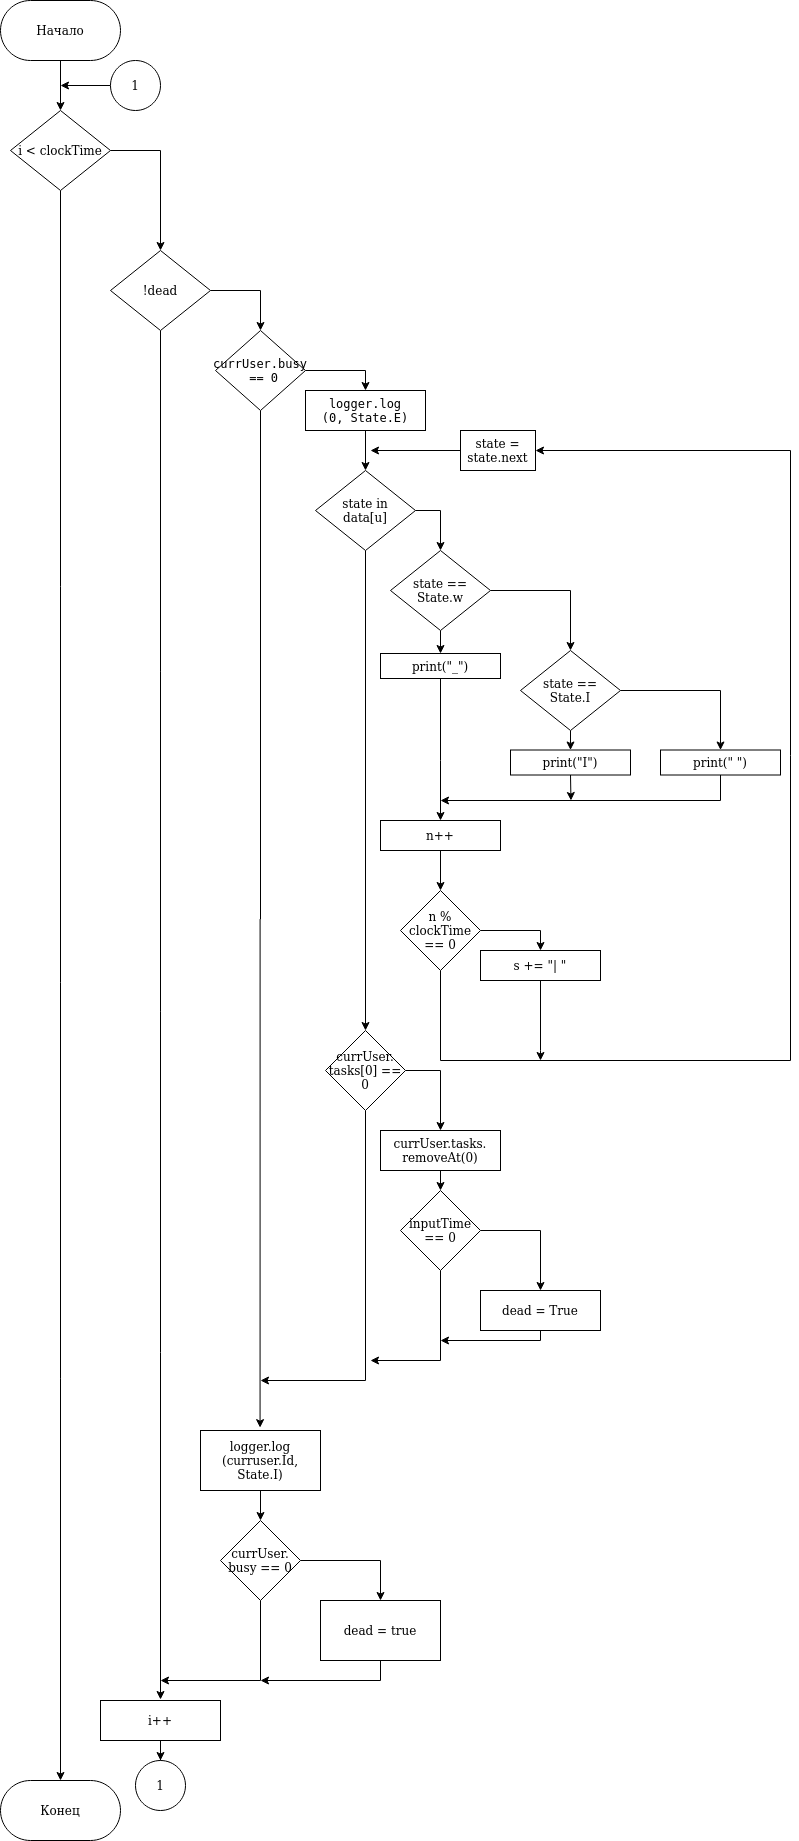

The diagram above was exported from draw.io. Its source (the exported page's mxGraphModel, read from the mxfile embedded in the PNG):
<mxGraphModel dx="524" dy="765" grid="1" gridSize="10" guides="1" tooltips="1" connect="1" arrows="1" fold="1" page="1" pageScale="1" pageWidth="827" pageHeight="1169" math="0" shadow="0">
  <root>
    <mxCell id="0" />
    <mxCell id="1" parent="0" />
    <mxCell id="XvPyNzLsEhSQB6gip6By-17" style="edgeStyle=orthogonalEdgeStyle;rounded=0;orthogonalLoop=1;jettySize=auto;html=1;exitX=1;exitY=0.5;exitDx=0;exitDy=0;entryX=0.5;entryY=0;entryDx=0;entryDy=0;fontColor=#000000;" edge="1" parent="1" source="XvPyNzLsEhSQB6gip6By-1" target="XvPyNzLsEhSQB6gip6By-2">
      <mxGeometry relative="1" as="geometry">
        <mxPoint x="120" y="250" as="sourcePoint" />
      </mxGeometry>
    </mxCell>
    <mxCell id="XvPyNzLsEhSQB6gip6By-78" style="edgeStyle=orthogonalEdgeStyle;rounded=0;orthogonalLoop=1;jettySize=auto;html=1;exitX=0.5;exitY=1;exitDx=0;exitDy=0;entryX=0.5;entryY=0;entryDx=0;entryDy=0;fontColor=#000000;" edge="1" parent="1" source="XvPyNzLsEhSQB6gip6By-1" target="XvPyNzLsEhSQB6gip6By-77">
      <mxGeometry relative="1" as="geometry" />
    </mxCell>
    <mxCell id="XvPyNzLsEhSQB6gip6By-1" value="i &amp;lt; clockTime" style="rhombus;whiteSpace=wrap;html=1;" vertex="1" parent="1">
      <mxGeometry x="20" y="150" width="100" height="80" as="geometry" />
    </mxCell>
    <mxCell id="XvPyNzLsEhSQB6gip6By-18" style="edgeStyle=orthogonalEdgeStyle;rounded=0;orthogonalLoop=1;jettySize=auto;html=1;exitX=1;exitY=0.5;exitDx=0;exitDy=0;entryX=0.5;entryY=0;entryDx=0;entryDy=0;fontColor=#000000;" edge="1" parent="1" source="XvPyNzLsEhSQB6gip6By-2" target="XvPyNzLsEhSQB6gip6By-3">
      <mxGeometry relative="1" as="geometry" />
    </mxCell>
    <mxCell id="XvPyNzLsEhSQB6gip6By-68" style="edgeStyle=orthogonalEdgeStyle;rounded=0;orthogonalLoop=1;jettySize=auto;html=1;exitX=0.5;exitY=1;exitDx=0;exitDy=0;fontColor=#000000;" edge="1" parent="1" source="XvPyNzLsEhSQB6gip6By-2">
      <mxGeometry relative="1" as="geometry">
        <mxPoint x="170" y="1739" as="targetPoint" />
      </mxGeometry>
    </mxCell>
    <mxCell id="XvPyNzLsEhSQB6gip6By-2" value="!dead" style="rhombus;whiteSpace=wrap;html=1;" vertex="1" parent="1">
      <mxGeometry x="120" y="290" width="100" height="80" as="geometry" />
    </mxCell>
    <mxCell id="XvPyNzLsEhSQB6gip6By-22" style="edgeStyle=orthogonalEdgeStyle;rounded=0;orthogonalLoop=1;jettySize=auto;html=1;exitX=1;exitY=0.5;exitDx=0;exitDy=0;entryX=0.5;entryY=0;entryDx=0;entryDy=0;fontColor=#000000;" edge="1" parent="1" source="XvPyNzLsEhSQB6gip6By-3" target="XvPyNzLsEhSQB6gip6By-4">
      <mxGeometry relative="1" as="geometry" />
    </mxCell>
    <mxCell id="XvPyNzLsEhSQB6gip6By-55" style="edgeStyle=orthogonalEdgeStyle;rounded=0;orthogonalLoop=1;jettySize=auto;html=1;exitX=0.5;exitY=1;exitDx=0;exitDy=0;fontColor=#000000;" edge="1" parent="1" source="XvPyNzLsEhSQB6gip6By-3">
      <mxGeometry relative="1" as="geometry">
        <mxPoint x="269.57142857142867" y="1467.142857142857" as="targetPoint" />
      </mxGeometry>
    </mxCell>
    <mxCell id="XvPyNzLsEhSQB6gip6By-3" value="&lt;pre style=&quot;font-family: &amp;#34;jetbrains mono&amp;#34; , monospace&quot;&gt;&lt;span&gt;currUser.busy&lt;br&gt; == 0&lt;/span&gt;&lt;/pre&gt;" style="rhombus;whiteSpace=wrap;html=1;fillColor=#FFFFFF;labelBackgroundColor=none;" vertex="1" parent="1">
      <mxGeometry x="225" y="370" width="90" height="80" as="geometry" />
    </mxCell>
    <mxCell id="XvPyNzLsEhSQB6gip6By-20" style="edgeStyle=orthogonalEdgeStyle;rounded=0;orthogonalLoop=1;jettySize=auto;html=1;exitX=0.5;exitY=1;exitDx=0;exitDy=0;entryX=0.5;entryY=0;entryDx=0;entryDy=0;fontColor=#000000;" edge="1" parent="1" source="XvPyNzLsEhSQB6gip6By-4" target="XvPyNzLsEhSQB6gip6By-6">
      <mxGeometry relative="1" as="geometry" />
    </mxCell>
    <mxCell id="XvPyNzLsEhSQB6gip6By-4" value="&lt;pre style=&quot;font-family: &amp;#34;jetbrains mono&amp;#34; , monospace&quot;&gt;logger.log&lt;br&gt;(0, State.E)&lt;/pre&gt;" style="rounded=0;whiteSpace=wrap;html=1;labelBackgroundColor=none;fillColor=#FFFFFF;" vertex="1" parent="1">
      <mxGeometry x="315" y="430" width="120" height="40" as="geometry" />
    </mxCell>
    <mxCell id="XvPyNzLsEhSQB6gip6By-23" style="edgeStyle=orthogonalEdgeStyle;rounded=0;orthogonalLoop=1;jettySize=auto;html=1;exitX=1;exitY=0.5;exitDx=0;exitDy=0;entryX=0.5;entryY=0;entryDx=0;entryDy=0;fontColor=#000000;" edge="1" parent="1" source="XvPyNzLsEhSQB6gip6By-6" target="XvPyNzLsEhSQB6gip6By-8">
      <mxGeometry relative="1" as="geometry" />
    </mxCell>
    <mxCell id="XvPyNzLsEhSQB6gip6By-54" style="edgeStyle=orthogonalEdgeStyle;rounded=0;orthogonalLoop=1;jettySize=auto;html=1;exitX=0.5;exitY=1;exitDx=0;exitDy=0;entryX=0.5;entryY=0;entryDx=0;entryDy=0;fontColor=#000000;" edge="1" parent="1" source="XvPyNzLsEhSQB6gip6By-6" target="XvPyNzLsEhSQB6gip6By-49">
      <mxGeometry relative="1" as="geometry" />
    </mxCell>
    <mxCell id="XvPyNzLsEhSQB6gip6By-6" value="state in &lt;br&gt;data[u]" style="rhombus;whiteSpace=wrap;html=1;" vertex="1" parent="1">
      <mxGeometry x="325" y="510" width="100" height="80" as="geometry" />
    </mxCell>
    <mxCell id="XvPyNzLsEhSQB6gip6By-13" style="edgeStyle=orthogonalEdgeStyle;rounded=0;orthogonalLoop=1;jettySize=auto;html=1;exitX=1;exitY=0.5;exitDx=0;exitDy=0;entryX=0.5;entryY=0;entryDx=0;entryDy=0;fontColor=#000000;" edge="1" parent="1" source="XvPyNzLsEhSQB6gip6By-8" target="XvPyNzLsEhSQB6gip6By-10">
      <mxGeometry relative="1" as="geometry" />
    </mxCell>
    <mxCell id="XvPyNzLsEhSQB6gip6By-14" style="edgeStyle=orthogonalEdgeStyle;rounded=0;orthogonalLoop=1;jettySize=auto;html=1;exitX=0.5;exitY=1;exitDx=0;exitDy=0;entryX=0.5;entryY=0;entryDx=0;entryDy=0;fontColor=#000000;" edge="1" parent="1" source="XvPyNzLsEhSQB6gip6By-8" target="XvPyNzLsEhSQB6gip6By-9">
      <mxGeometry relative="1" as="geometry" />
    </mxCell>
    <mxCell id="XvPyNzLsEhSQB6gip6By-8" value="state == State.w" style="rhombus;whiteSpace=wrap;html=1;" vertex="1" parent="1">
      <mxGeometry x="400" y="590" width="100" height="80" as="geometry" />
    </mxCell>
    <mxCell id="XvPyNzLsEhSQB6gip6By-40" style="edgeStyle=orthogonalEdgeStyle;rounded=0;orthogonalLoop=1;jettySize=auto;html=1;exitX=0.5;exitY=1;exitDx=0;exitDy=0;fontColor=#000000;entryX=0.5;entryY=0;entryDx=0;entryDy=0;" edge="1" parent="1" source="XvPyNzLsEhSQB6gip6By-9" target="XvPyNzLsEhSQB6gip6By-31">
      <mxGeometry relative="1" as="geometry">
        <mxPoint x="380" y="890" as="targetPoint" />
        <Array as="points">
          <mxPoint x="450" y="800" />
        </Array>
      </mxGeometry>
    </mxCell>
    <mxCell id="XvPyNzLsEhSQB6gip6By-9" value="print(&quot;_&quot;)" style="rounded=0;whiteSpace=wrap;html=1;labelBackgroundColor=none;fillColor=#FFFFFF;fontColor=#000000;" vertex="1" parent="1">
      <mxGeometry x="390" y="693" width="120" height="25" as="geometry" />
    </mxCell>
    <mxCell id="XvPyNzLsEhSQB6gip6By-24" style="edgeStyle=orthogonalEdgeStyle;rounded=0;orthogonalLoop=1;jettySize=auto;html=1;exitX=1;exitY=0.5;exitDx=0;exitDy=0;fontColor=#000000;" edge="1" parent="1" source="XvPyNzLsEhSQB6gip6By-10" target="XvPyNzLsEhSQB6gip6By-12">
      <mxGeometry relative="1" as="geometry" />
    </mxCell>
    <mxCell id="XvPyNzLsEhSQB6gip6By-25" style="edgeStyle=orthogonalEdgeStyle;rounded=0;orthogonalLoop=1;jettySize=auto;html=1;exitX=0.5;exitY=1;exitDx=0;exitDy=0;entryX=0.5;entryY=0;entryDx=0;entryDy=0;fontColor=#000000;" edge="1" parent="1" source="XvPyNzLsEhSQB6gip6By-10" target="XvPyNzLsEhSQB6gip6By-11">
      <mxGeometry relative="1" as="geometry" />
    </mxCell>
    <mxCell id="XvPyNzLsEhSQB6gip6By-10" value="state == State.I" style="rhombus;whiteSpace=wrap;html=1;" vertex="1" parent="1">
      <mxGeometry x="530" y="690" width="100" height="80" as="geometry" />
    </mxCell>
    <mxCell id="XvPyNzLsEhSQB6gip6By-41" style="edgeStyle=orthogonalEdgeStyle;rounded=0;orthogonalLoop=1;jettySize=auto;html=1;exitX=0.5;exitY=1;exitDx=0;exitDy=0;fontColor=#000000;" edge="1" parent="1" source="XvPyNzLsEhSQB6gip6By-11">
      <mxGeometry relative="1" as="geometry">
        <mxPoint x="580.4705882352941" y="840" as="targetPoint" />
      </mxGeometry>
    </mxCell>
    <mxCell id="XvPyNzLsEhSQB6gip6By-11" value="print(&quot;I&quot;)" style="rounded=0;whiteSpace=wrap;html=1;labelBackgroundColor=none;fillColor=#FFFFFF;fontColor=#000000;" vertex="1" parent="1">
      <mxGeometry x="520" y="789.5" width="120" height="25" as="geometry" />
    </mxCell>
    <mxCell id="XvPyNzLsEhSQB6gip6By-76" style="edgeStyle=orthogonalEdgeStyle;rounded=0;orthogonalLoop=1;jettySize=auto;html=1;exitX=0.5;exitY=1;exitDx=0;exitDy=0;fontColor=#000000;" edge="1" parent="1" source="XvPyNzLsEhSQB6gip6By-12">
      <mxGeometry relative="1" as="geometry">
        <mxPoint x="450" y="840" as="targetPoint" />
        <Array as="points">
          <mxPoint x="730" y="840" />
        </Array>
      </mxGeometry>
    </mxCell>
    <mxCell id="XvPyNzLsEhSQB6gip6By-12" value="print(&quot; &quot;)" style="rounded=0;whiteSpace=wrap;html=1;labelBackgroundColor=none;fillColor=#FFFFFF;fontColor=#000000;" vertex="1" parent="1">
      <mxGeometry x="670" y="789.5" width="120" height="25" as="geometry" />
    </mxCell>
    <mxCell id="XvPyNzLsEhSQB6gip6By-35" style="edgeStyle=orthogonalEdgeStyle;rounded=0;orthogonalLoop=1;jettySize=auto;html=1;entryX=0.5;entryY=0;entryDx=0;entryDy=0;fontColor=#000000;" edge="1" parent="1" source="XvPyNzLsEhSQB6gip6By-31" target="XvPyNzLsEhSQB6gip6By-32">
      <mxGeometry relative="1" as="geometry" />
    </mxCell>
    <mxCell id="XvPyNzLsEhSQB6gip6By-31" value="n++" style="rounded=0;whiteSpace=wrap;html=1;labelBackgroundColor=none;fillColor=#FFFFFF;fontColor=#000000;" vertex="1" parent="1">
      <mxGeometry x="390" y="860" width="120" height="30" as="geometry" />
    </mxCell>
    <mxCell id="XvPyNzLsEhSQB6gip6By-34" style="edgeStyle=orthogonalEdgeStyle;rounded=0;orthogonalLoop=1;jettySize=auto;html=1;exitX=1;exitY=0.5;exitDx=0;exitDy=0;entryX=0.5;entryY=0;entryDx=0;entryDy=0;fontColor=#000000;" edge="1" parent="1" source="XvPyNzLsEhSQB6gip6By-32" target="XvPyNzLsEhSQB6gip6By-33">
      <mxGeometry relative="1" as="geometry" />
    </mxCell>
    <mxCell id="XvPyNzLsEhSQB6gip6By-38" style="edgeStyle=orthogonalEdgeStyle;rounded=0;orthogonalLoop=1;jettySize=auto;html=1;exitX=0.5;exitY=1;exitDx=0;exitDy=0;fontColor=#000000;entryX=1;entryY=0.5;entryDx=0;entryDy=0;" edge="1" parent="1" source="XvPyNzLsEhSQB6gip6By-32" target="XvPyNzLsEhSQB6gip6By-36">
      <mxGeometry relative="1" as="geometry">
        <mxPoint x="545" y="430" as="targetPoint" />
        <Array as="points">
          <mxPoint x="450" y="1100" />
          <mxPoint x="800" y="1100" />
          <mxPoint x="800" y="490" />
        </Array>
      </mxGeometry>
    </mxCell>
    <mxCell id="XvPyNzLsEhSQB6gip6By-32" value="n % clockTime == 0" style="rhombus;whiteSpace=wrap;html=1;labelBackgroundColor=none;fillColor=#FFFFFF;fontColor=#000000;" vertex="1" parent="1">
      <mxGeometry x="410" y="930" width="80" height="80" as="geometry" />
    </mxCell>
    <mxCell id="XvPyNzLsEhSQB6gip6By-39" style="edgeStyle=orthogonalEdgeStyle;rounded=0;orthogonalLoop=1;jettySize=auto;html=1;exitX=0.5;exitY=1;exitDx=0;exitDy=0;fontColor=#000000;" edge="1" parent="1" source="XvPyNzLsEhSQB6gip6By-33">
      <mxGeometry relative="1" as="geometry">
        <mxPoint x="550" y="1100" as="targetPoint" />
        <Array as="points">
          <mxPoint x="550" y="1090" />
        </Array>
      </mxGeometry>
    </mxCell>
    <mxCell id="XvPyNzLsEhSQB6gip6By-33" value="s += &quot;| &quot;" style="rounded=0;whiteSpace=wrap;html=1;labelBackgroundColor=none;fillColor=#FFFFFF;fontColor=#000000;" vertex="1" parent="1">
      <mxGeometry x="490" y="990" width="120" height="30" as="geometry" />
    </mxCell>
    <mxCell id="XvPyNzLsEhSQB6gip6By-37" style="edgeStyle=orthogonalEdgeStyle;rounded=0;orthogonalLoop=1;jettySize=auto;html=1;exitX=0;exitY=0.5;exitDx=0;exitDy=0;fontColor=#000000;" edge="1" parent="1" source="XvPyNzLsEhSQB6gip6By-36">
      <mxGeometry relative="1" as="geometry">
        <mxPoint x="380" y="490" as="targetPoint" />
      </mxGeometry>
    </mxCell>
    <mxCell id="XvPyNzLsEhSQB6gip6By-36" value="state = state.next" style="rounded=0;whiteSpace=wrap;html=1;labelBackgroundColor=none;fillColor=#FFFFFF;fontColor=#000000;" vertex="1" parent="1">
      <mxGeometry x="470" y="470" width="75" height="40" as="geometry" />
    </mxCell>
    <mxCell id="XvPyNzLsEhSQB6gip6By-51" style="edgeStyle=orthogonalEdgeStyle;rounded=0;orthogonalLoop=1;jettySize=auto;html=1;exitX=0.5;exitY=1;exitDx=0;exitDy=0;entryX=0.5;entryY=0;entryDx=0;entryDy=0;fontColor=#000000;" edge="1" parent="1" source="XvPyNzLsEhSQB6gip6By-43" target="XvPyNzLsEhSQB6gip6By-46">
      <mxGeometry relative="1" as="geometry" />
    </mxCell>
    <mxCell id="XvPyNzLsEhSQB6gip6By-43" value="currUser.tasks.&lt;br&gt;removeAt(0)" style="rounded=0;whiteSpace=wrap;html=1;labelBackgroundColor=none;fillColor=#FFFFFF;fontColor=#000000;" vertex="1" parent="1">
      <mxGeometry x="390" y="1170" width="120" height="40" as="geometry" />
    </mxCell>
    <mxCell id="XvPyNzLsEhSQB6gip6By-53" style="edgeStyle=orthogonalEdgeStyle;rounded=0;orthogonalLoop=1;jettySize=auto;html=1;exitX=1;exitY=0.5;exitDx=0;exitDy=0;entryX=0.5;entryY=0;entryDx=0;entryDy=0;fontColor=#000000;" edge="1" parent="1" source="XvPyNzLsEhSQB6gip6By-46" target="XvPyNzLsEhSQB6gip6By-52">
      <mxGeometry relative="1" as="geometry" />
    </mxCell>
    <mxCell id="XvPyNzLsEhSQB6gip6By-57" style="edgeStyle=orthogonalEdgeStyle;rounded=0;orthogonalLoop=1;jettySize=auto;html=1;exitX=0.5;exitY=1;exitDx=0;exitDy=0;fontColor=#000000;" edge="1" parent="1" source="XvPyNzLsEhSQB6gip6By-46">
      <mxGeometry relative="1" as="geometry">
        <mxPoint x="380" y="1400" as="targetPoint" />
        <Array as="points">
          <mxPoint x="450" y="1400" />
        </Array>
      </mxGeometry>
    </mxCell>
    <mxCell id="XvPyNzLsEhSQB6gip6By-46" value="inputTime == 0" style="rhombus;whiteSpace=wrap;html=1;labelBackgroundColor=none;fillColor=#FFFFFF;fontColor=#000000;" vertex="1" parent="1">
      <mxGeometry x="410" y="1230" width="80" height="80" as="geometry" />
    </mxCell>
    <mxCell id="XvPyNzLsEhSQB6gip6By-50" style="edgeStyle=orthogonalEdgeStyle;rounded=0;orthogonalLoop=1;jettySize=auto;html=1;exitX=1;exitY=0.5;exitDx=0;exitDy=0;entryX=0.5;entryY=0;entryDx=0;entryDy=0;fontColor=#000000;" edge="1" parent="1" source="XvPyNzLsEhSQB6gip6By-49" target="XvPyNzLsEhSQB6gip6By-43">
      <mxGeometry relative="1" as="geometry" />
    </mxCell>
    <mxCell id="XvPyNzLsEhSQB6gip6By-56" style="edgeStyle=orthogonalEdgeStyle;rounded=0;orthogonalLoop=1;jettySize=auto;html=1;exitX=0.5;exitY=1;exitDx=0;exitDy=0;fontColor=#000000;" edge="1" parent="1" source="XvPyNzLsEhSQB6gip6By-49">
      <mxGeometry relative="1" as="geometry">
        <mxPoint x="270" y="1420" as="targetPoint" />
        <Array as="points">
          <mxPoint x="375" y="1420" />
        </Array>
      </mxGeometry>
    </mxCell>
    <mxCell id="XvPyNzLsEhSQB6gip6By-49" value="currUser.&lt;br&gt;tasks[0] == 0" style="rhombus;whiteSpace=wrap;html=1;labelBackgroundColor=none;fillColor=#FFFFFF;fontColor=#000000;" vertex="1" parent="1">
      <mxGeometry x="335" y="1070" width="80" height="80" as="geometry" />
    </mxCell>
    <mxCell id="XvPyNzLsEhSQB6gip6By-58" style="edgeStyle=orthogonalEdgeStyle;rounded=0;orthogonalLoop=1;jettySize=auto;html=1;exitX=0.5;exitY=1;exitDx=0;exitDy=0;fontColor=#000000;" edge="1" parent="1" source="XvPyNzLsEhSQB6gip6By-52">
      <mxGeometry relative="1" as="geometry">
        <mxPoint x="450" y="1380" as="targetPoint" />
        <Array as="points">
          <mxPoint x="550" y="1380" />
        </Array>
      </mxGeometry>
    </mxCell>
    <mxCell id="XvPyNzLsEhSQB6gip6By-52" value="dead = True" style="rounded=0;whiteSpace=wrap;html=1;labelBackgroundColor=none;fillColor=#FFFFFF;fontColor=#000000;" vertex="1" parent="1">
      <mxGeometry x="490" y="1330" width="120" height="40" as="geometry" />
    </mxCell>
    <mxCell id="XvPyNzLsEhSQB6gip6By-61" style="edgeStyle=orthogonalEdgeStyle;rounded=0;orthogonalLoop=1;jettySize=auto;html=1;exitX=0.5;exitY=1;exitDx=0;exitDy=0;entryX=0.5;entryY=0;entryDx=0;entryDy=0;fontColor=#000000;" edge="1" parent="1" source="XvPyNzLsEhSQB6gip6By-59" target="XvPyNzLsEhSQB6gip6By-60">
      <mxGeometry relative="1" as="geometry" />
    </mxCell>
    <mxCell id="XvPyNzLsEhSQB6gip6By-59" value="logger.log&lt;br&gt;(curruser.Id, State.I)" style="rounded=0;whiteSpace=wrap;html=1;labelBackgroundColor=none;fillColor=#FFFFFF;fontColor=#000000;" vertex="1" parent="1">
      <mxGeometry x="210" y="1470" width="120" height="60" as="geometry" />
    </mxCell>
    <mxCell id="XvPyNzLsEhSQB6gip6By-63" style="edgeStyle=orthogonalEdgeStyle;rounded=0;orthogonalLoop=1;jettySize=auto;html=1;exitX=1;exitY=0.5;exitDx=0;exitDy=0;entryX=0.5;entryY=0;entryDx=0;entryDy=0;fontColor=#000000;" edge="1" parent="1" source="XvPyNzLsEhSQB6gip6By-60" target="XvPyNzLsEhSQB6gip6By-62">
      <mxGeometry relative="1" as="geometry" />
    </mxCell>
    <mxCell id="XvPyNzLsEhSQB6gip6By-69" style="edgeStyle=orthogonalEdgeStyle;rounded=0;orthogonalLoop=1;jettySize=auto;html=1;exitX=0.5;exitY=1;exitDx=0;exitDy=0;fontColor=#000000;" edge="1" parent="1" source="XvPyNzLsEhSQB6gip6By-60">
      <mxGeometry relative="1" as="geometry">
        <mxPoint x="170" y="1720" as="targetPoint" />
        <Array as="points">
          <mxPoint x="270" y="1720" />
        </Array>
      </mxGeometry>
    </mxCell>
    <mxCell id="XvPyNzLsEhSQB6gip6By-60" value="currUser.&lt;br&gt;busy == 0" style="rhombus;whiteSpace=wrap;html=1;labelBackgroundColor=none;fillColor=#FFFFFF;fontColor=#000000;" vertex="1" parent="1">
      <mxGeometry x="230" y="1560" width="80" height="80" as="geometry" />
    </mxCell>
    <mxCell id="XvPyNzLsEhSQB6gip6By-67" style="edgeStyle=orthogonalEdgeStyle;rounded=0;orthogonalLoop=1;jettySize=auto;html=1;exitX=0.5;exitY=1;exitDx=0;exitDy=0;fontColor=#000000;" edge="1" parent="1" source="XvPyNzLsEhSQB6gip6By-62">
      <mxGeometry relative="1" as="geometry">
        <mxPoint x="270" y="1720" as="targetPoint" />
        <Array as="points">
          <mxPoint x="390" y="1720" />
        </Array>
      </mxGeometry>
    </mxCell>
    <mxCell id="XvPyNzLsEhSQB6gip6By-62" value="dead = true" style="rounded=0;whiteSpace=wrap;html=1;labelBackgroundColor=none;fillColor=#FFFFFF;fontColor=#000000;" vertex="1" parent="1">
      <mxGeometry x="330" y="1640" width="120" height="60" as="geometry" />
    </mxCell>
    <mxCell id="XvPyNzLsEhSQB6gip6By-80" style="edgeStyle=orthogonalEdgeStyle;rounded=0;orthogonalLoop=1;jettySize=auto;html=1;exitX=0.5;exitY=1;exitDx=0;exitDy=0;fontColor=#000000;" edge="1" parent="1" source="XvPyNzLsEhSQB6gip6By-64" target="XvPyNzLsEhSQB6gip6By-79">
      <mxGeometry relative="1" as="geometry" />
    </mxCell>
    <mxCell id="XvPyNzLsEhSQB6gip6By-64" value="i++" style="rounded=0;whiteSpace=wrap;html=1;labelBackgroundColor=none;fillColor=#FFFFFF;fontColor=#000000;" vertex="1" parent="1">
      <mxGeometry x="110" y="1740" width="120" height="40" as="geometry" />
    </mxCell>
    <mxCell id="XvPyNzLsEhSQB6gip6By-74" style="edgeStyle=orthogonalEdgeStyle;rounded=0;orthogonalLoop=1;jettySize=auto;html=1;exitX=0.5;exitY=1;exitDx=0;exitDy=0;entryX=0.5;entryY=0;entryDx=0;entryDy=0;fontColor=#000000;" edge="1" parent="1" source="XvPyNzLsEhSQB6gip6By-73" target="XvPyNzLsEhSQB6gip6By-1">
      <mxGeometry relative="1" as="geometry" />
    </mxCell>
    <mxCell id="XvPyNzLsEhSQB6gip6By-73" value="Начало" style="rounded=1;whiteSpace=wrap;html=1;labelBackgroundColor=none;fillColor=#FFFFFF;fontColor=#000000;arcSize=50;" vertex="1" parent="1">
      <mxGeometry x="10" y="40" width="120" height="60" as="geometry" />
    </mxCell>
    <mxCell id="XvPyNzLsEhSQB6gip6By-77" value="Конец" style="rounded=1;whiteSpace=wrap;html=1;labelBackgroundColor=none;fillColor=#FFFFFF;fontColor=#000000;arcSize=50;" vertex="1" parent="1">
      <mxGeometry x="10" y="1820" width="120" height="60" as="geometry" />
    </mxCell>
    <mxCell id="XvPyNzLsEhSQB6gip6By-79" value="1" style="ellipse;whiteSpace=wrap;html=1;aspect=fixed;labelBackgroundColor=none;fillColor=#FFFFFF;fontColor=#000000;" vertex="1" parent="1">
      <mxGeometry x="145" y="1800" width="50" height="50" as="geometry" />
    </mxCell>
    <mxCell id="XvPyNzLsEhSQB6gip6By-83" style="edgeStyle=orthogonalEdgeStyle;rounded=0;orthogonalLoop=1;jettySize=auto;html=1;exitX=0;exitY=0.5;exitDx=0;exitDy=0;fontColor=#000000;" edge="1" parent="1" source="XvPyNzLsEhSQB6gip6By-82">
      <mxGeometry relative="1" as="geometry">
        <mxPoint x="70" y="125" as="targetPoint" />
      </mxGeometry>
    </mxCell>
    <mxCell id="XvPyNzLsEhSQB6gip6By-82" value="1" style="ellipse;whiteSpace=wrap;html=1;aspect=fixed;labelBackgroundColor=none;fillColor=#FFFFFF;fontColor=#000000;" vertex="1" parent="1">
      <mxGeometry x="120" y="100" width="50" height="50" as="geometry" />
    </mxCell>
  </root>
</mxGraphModel>